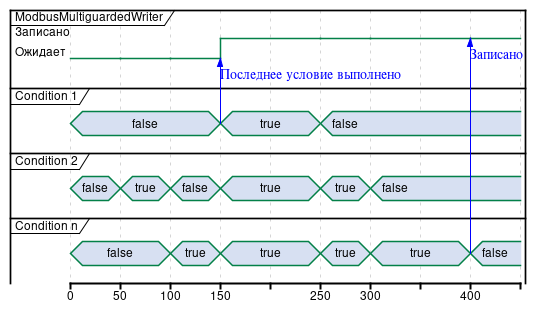

The diagram above was rendered by PlantUML. Its source (embedded in the PNG):
@startuml

robust "ModbusMultiguardedWriter" as guard
concise "Condition 1" as cond1
concise "Condition 2" as cond2
concise "Condition n" as condn

@0
cond1 is false
cond2 is false
condn is false
guard is Ожидает

@50
cond2 is true
guard is Ожидает

@100
cond2 is false
condn is true
guard is Ожидает


@150
cond1 -> guard : Последнее условие выполнено
cond1 is true
cond2 is true
condn is true
guard is Записано



@250
cond1 is false
cond2 is true
condn is true
guard is Записано

@300
cond2 is false
condn is true
guard is Записано

@400
condn -> guard : Записано
condn is false
guard is Записано


@enduml